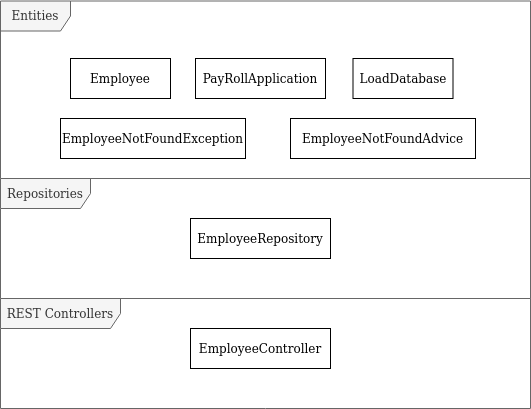

The diagram above was exported from draw.io. Its source (the exported page's mxGraphModel, read from the mxfile embedded in the PNG):
<mxGraphModel dx="1422" dy="826" grid="1" gridSize="10" guides="1" tooltips="1" connect="1" arrows="1" fold="1" page="1" pageScale="1" pageWidth="850" pageHeight="1100" math="0" shadow="0">
  <root>
    <mxCell id="0" />
    <mxCell id="1" parent="0" />
    <mxCell id="v_R-eJxJ1NL15NxpQugg-2" value="Entities" style="shape=umlFrame;whiteSpace=wrap;html=1;fillColor=#f5f5f5;strokeColor=#666666;fontColor=#333333;width=70;height=30;gradientColor=none;" vertex="1" parent="1">
      <mxGeometry x="150" y="142.5" width="530" height="177.5" as="geometry" />
    </mxCell>
    <mxCell id="v_R-eJxJ1NL15NxpQugg-4" value="Employee" style="rounded=0;whiteSpace=wrap;html=1;gradientColor=none;" vertex="1" parent="1">
      <mxGeometry x="220" y="200" width="100" height="40" as="geometry" />
    </mxCell>
    <mxCell id="v_R-eJxJ1NL15NxpQugg-5" value="EmployeeNotFoundAdvice" style="rounded=0;whiteSpace=wrap;html=1;gradientColor=none;" vertex="1" parent="1">
      <mxGeometry x="440" y="260" width="185" height="40" as="geometry" />
    </mxCell>
    <mxCell id="v_R-eJxJ1NL15NxpQugg-6" value="PayRollApplication" style="rounded=0;whiteSpace=wrap;html=1;gradientColor=none;" vertex="1" parent="1">
      <mxGeometry x="345" y="200" width="130" height="40" as="geometry" />
    </mxCell>
    <mxCell id="v_R-eJxJ1NL15NxpQugg-7" value="LoadDatabase" style="rounded=0;whiteSpace=wrap;html=1;gradientColor=none;" vertex="1" parent="1">
      <mxGeometry x="502.5" y="200" width="100" height="40" as="geometry" />
    </mxCell>
    <mxCell id="v_R-eJxJ1NL15NxpQugg-9" value="Repositories" style="shape=umlFrame;whiteSpace=wrap;html=1;fillColor=#f5f5f5;strokeColor=#666666;fontColor=#333333;width=90;height=30;gradientColor=none;" vertex="1" parent="1">
      <mxGeometry x="150" y="320" width="530" height="120" as="geometry" />
    </mxCell>
    <mxCell id="v_R-eJxJ1NL15NxpQugg-10" value="REST Controllers" style="shape=umlFrame;whiteSpace=wrap;html=1;fillColor=#f5f5f5;strokeColor=#666666;fontColor=#333333;width=120;height=30;gradientColor=none;" vertex="1" parent="1">
      <mxGeometry x="150" y="440" width="530" height="110" as="geometry" />
    </mxCell>
    <mxCell id="v_R-eJxJ1NL15NxpQugg-11" value="EmployeeRepository" style="rounded=0;whiteSpace=wrap;html=1;gradientColor=none;" vertex="1" parent="1">
      <mxGeometry x="340" y="360" width="140" height="40" as="geometry" />
    </mxCell>
    <mxCell id="v_R-eJxJ1NL15NxpQugg-12" value="EmployeeController" style="rounded=0;whiteSpace=wrap;html=1;gradientColor=none;" vertex="1" parent="1">
      <mxGeometry x="340" y="470" width="140" height="40" as="geometry" />
    </mxCell>
    <mxCell id="v_R-eJxJ1NL15NxpQugg-13" value="EmployeeNotFoundException" style="rounded=0;whiteSpace=wrap;html=1;gradientColor=none;" vertex="1" parent="1">
      <mxGeometry x="210" y="260" width="185" height="40" as="geometry" />
    </mxCell>
  </root>
</mxGraphModel>